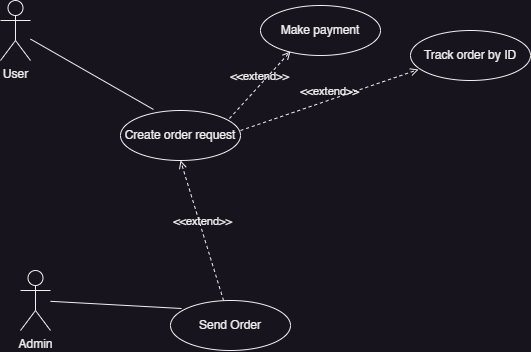

The diagram above was exported from draw.io. Its source (the exported page's mxGraphModel, read from the mxfile embedded in the PNG):
<mxGraphModel dx="864" dy="556" grid="1" gridSize="10" guides="1" tooltips="1" connect="1" arrows="1" fold="1" page="1" pageScale="1" pageWidth="850" pageHeight="1100" math="0" shadow="0">
  <root>
    <mxCell id="0" />
    <mxCell id="1" parent="0" />
    <mxCell id="qTjivymh4h4m0Ya77o4K-1" value="Admin" style="shape=umlActor;verticalLabelPosition=bottom;verticalAlign=top;html=1;outlineConnect=0;" parent="1" vertex="1">
      <mxGeometry x="180" y="430" width="30" height="60" as="geometry" />
    </mxCell>
    <mxCell id="qTjivymh4h4m0Ya77o4K-4" value="Send Order" style="ellipse;whiteSpace=wrap;html=1;" parent="1" vertex="1">
      <mxGeometry x="330" y="460" width="120" height="50" as="geometry" />
    </mxCell>
    <mxCell id="qTjivymh4h4m0Ya77o4K-5" value="User" style="shape=umlActor;verticalLabelPosition=bottom;verticalAlign=top;html=1;outlineConnect=0;" parent="1" vertex="1">
      <mxGeometry x="160" y="160" width="30" height="60" as="geometry" />
    </mxCell>
    <mxCell id="qTjivymh4h4m0Ya77o4K-8" value="Create order request" style="ellipse;whiteSpace=wrap;html=1;" parent="1" vertex="1">
      <mxGeometry x="280" y="270" width="120" height="50" as="geometry" />
    </mxCell>
    <mxCell id="qTjivymh4h4m0Ya77o4K-9" value="Make payment" style="ellipse;whiteSpace=wrap;html=1;" parent="1" vertex="1">
      <mxGeometry x="420" y="165" width="120" height="50" as="geometry" />
    </mxCell>
    <mxCell id="qTjivymh4h4m0Ya77o4K-10" value="Track order by ID" style="ellipse;whiteSpace=wrap;html=1;" parent="1" vertex="1">
      <mxGeometry x="570" y="190" width="120" height="50" as="geometry" />
    </mxCell>
    <mxCell id="qTjivymh4h4m0Ya77o4K-12" value="&amp;lt;&amp;lt;extend&amp;gt;&amp;gt;" style="html=1;verticalAlign=bottom;labelBackgroundColor=none;endArrow=open;endFill=0;dashed=1;rounded=0;entryX=0.5;entryY=1;entryDx=0;entryDy=0;exitX=0.442;exitY=0;exitDx=0;exitDy=0;exitPerimeter=0;" parent="1" source="qTjivymh4h4m0Ya77o4K-4" target="qTjivymh4h4m0Ya77o4K-8" edge="1">
      <mxGeometry width="160" relative="1" as="geometry">
        <mxPoint x="400" y="290" as="sourcePoint" />
        <mxPoint x="560" y="290" as="targetPoint" />
      </mxGeometry>
    </mxCell>
    <mxCell id="qTjivymh4h4m0Ya77o4K-13" value="&amp;lt;&amp;lt;extend&amp;gt;&amp;gt;" style="html=1;verticalAlign=bottom;labelBackgroundColor=none;endArrow=open;endFill=0;dashed=1;rounded=0;exitX=0.908;exitY=0.16;exitDx=0;exitDy=0;exitPerimeter=0;entryX=0.25;entryY=0.92;entryDx=0;entryDy=0;entryPerimeter=0;" parent="1" source="qTjivymh4h4m0Ya77o4K-8" target="qTjivymh4h4m0Ya77o4K-9" edge="1">
      <mxGeometry width="160" relative="1" as="geometry">
        <mxPoint x="400" y="290" as="sourcePoint" />
        <mxPoint x="560" y="290" as="targetPoint" />
      </mxGeometry>
    </mxCell>
    <mxCell id="qTjivymh4h4m0Ya77o4K-14" value="&amp;lt;&amp;lt;extend&amp;gt;&amp;gt;" style="html=1;verticalAlign=bottom;labelBackgroundColor=none;endArrow=open;endFill=0;dashed=1;rounded=0;entryX=0.067;entryY=0.78;entryDx=0;entryDy=0;entryPerimeter=0;" parent="1" target="qTjivymh4h4m0Ya77o4K-10" edge="1">
      <mxGeometry width="160" relative="1" as="geometry">
        <mxPoint x="400" y="290" as="sourcePoint" />
        <mxPoint x="560" y="290" as="targetPoint" />
      </mxGeometry>
    </mxCell>
    <mxCell id="qTjivymh4h4m0Ya77o4K-15" value="" style="endArrow=none;html=1;rounded=0;exitX=0.275;exitY=-0.02;exitDx=0;exitDy=0;exitPerimeter=0;" parent="1" source="qTjivymh4h4m0Ya77o4K-8" target="qTjivymh4h4m0Ya77o4K-5" edge="1">
      <mxGeometry width="50" height="50" relative="1" as="geometry">
        <mxPoint x="460" y="310" as="sourcePoint" />
        <mxPoint x="510" y="260" as="targetPoint" />
      </mxGeometry>
    </mxCell>
    <mxCell id="qTjivymh4h4m0Ya77o4K-16" value="" style="endArrow=none;html=1;rounded=0;entryX=0.092;entryY=0.16;entryDx=0;entryDy=0;entryPerimeter=0;" parent="1" source="qTjivymh4h4m0Ya77o4K-1" target="qTjivymh4h4m0Ya77o4K-4" edge="1">
      <mxGeometry width="50" height="50" relative="1" as="geometry">
        <mxPoint x="460" y="310" as="sourcePoint" />
        <mxPoint x="510" y="260" as="targetPoint" />
      </mxGeometry>
    </mxCell>
  </root>
</mxGraphModel>